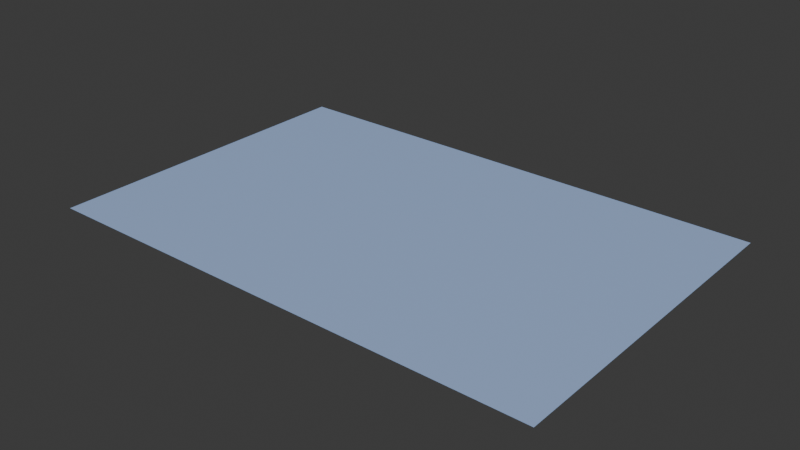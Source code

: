 # Source: katto.blend  (saved by Blender 4.2.66; exported with 4.5.12 LTS)
import bpy
from mathutils import Matrix  # noqa: F401  (used for matrix-valued properties, if any)

bpy.ops.wm.read_factory_settings(use_empty=True)
scene = bpy.context.scene
scene.name = 'Scene'

# ---- collections
col_collection = bpy.data.collections.new('Collection'); scene.collection.children.link(col_collection)

# ---- materials (node trees are filled in below, after node groups)
mat_material_001 = bpy.data.materials.new('Material.001')

# ---- material node trees
mat_material_001.use_nodes = True; mat_material_001.node_tree.nodes.clear()
_N = mat_material_001.node_tree.nodes; _L = mat_material_001.node_tree.links
n0 = _N.new('ShaderNodeBsdfPrincipled'); n0.name = 'Principled BSDF'; n0.location = (10, 300)
n0.inputs[0].default_value = (0.361, 0.504, 0.8018, 1.0)
n1 = _N.new('ShaderNodeOutputMaterial'); n1.name = 'Material Output'; n1.location = (300, 300)
_L.new(n0.outputs[0], n1.inputs[0])
n1.is_active_output = True

# ---- world
world_world = bpy.data.worlds.new('World'); scene.world = world_world
world_world.use_nodes = True; world_world.node_tree.nodes.clear()
_N = world_world.node_tree.nodes; _L = world_world.node_tree.links
n0 = _N.new('ShaderNodeOutputWorld'); n0.name = 'World Output'; n0.location = (300, 300)
n1 = _N.new('ShaderNodeBackground'); n1.name = 'Background'; n1.location = (10, 300)
n1.inputs[0].default_value = (0.05088, 0.05088, 0.05088, 1.0)
_L.new(n1.outputs[0], n0.inputs[0])
n0.is_active_output = True
world_world.color = (0.05088, 0.05088, 0.05088)
world_world.sun_shadow_jitter_overblur = 0.0

# ---- meshes
me_plane = bpy.data.meshes.new('Plane')
me_plane.from_pydata([(-1.0, -1.0, 0.0), (1.0, -1.0, 0.0), (-1.0, 1.0, 0.0), (1.0, 1.0, 0.0)], [], [(0, 1, 3, 2)])
_uv = me_plane.uv_layers.new(name='UVMap')
_uv.uv.foreach_set('vector', [0.0, 0.0, 1.0, 0.0, 1.0, 1.0, 0.0, 1.0])
me_plane.materials.append(mat_material_001)
me_plane.update()

# ---- objects
ob_plane = bpy.data.objects.new('Plane', me_plane)
ob_empty = bpy.data.objects.new('Empty', None)

# ---- transforms, parenting, visibility, modifiers, constraints
ob_plane.location = (0.0, 0.0, 0.6808)
ob_plane.scale = (50.0, 33.0, 53.0)
ob_empty.location = (0.0, 0.0, 0.0)
ob_empty.scale = (20.63, 20.63, 20.63)
ob_empty.empty_display_type = 'IMAGE'
ob_empty.empty_display_size = 5.0

# ---- collection membership
col_collection.objects.link(ob_plane)
col_collection.objects.link(ob_empty)

# ---- scene / render settings (as saved in the file)
scene.frame_start = 1; scene.frame_end = 250; scene.frame_set(1)
scene.render.engine = 'BLENDER_EEVEE_NEXT'
bpy.context.view_layer.update()

# ---- added for rendering (the .blend has no active camera and no usable light): camera, sun
cam_auto = bpy.data.cameras.new('AutoCamera')
cam_auto.lens = 50.0
cam_auto.sensor_width = 36.0
cam_auto.clip_end = 1945.54
ob_auto_camera = bpy.data.objects.new('AutoCamera', cam_auto)
scene.collection.objects.link(ob_auto_camera)
ob_auto_camera.location = (110.857, -133.029, 89.3666)
ob_auto_camera.rotation_euler = (1.09748, -7.21219e-08, 0.694738)
scene.camera = ob_auto_camera
light_auto_sun = bpy.data.lights.new('AutoSun', 'SUN')
light_auto_sun.energy = 3.0
light_auto_sun.angle = 0.0523599
ob_auto_sun = bpy.data.objects.new('AutoSun', light_auto_sun)
scene.collection.objects.link(ob_auto_sun)
ob_auto_sun.rotation_euler = (0.872665, 0.174533, 0.523599)
bpy.context.view_layer.update()
